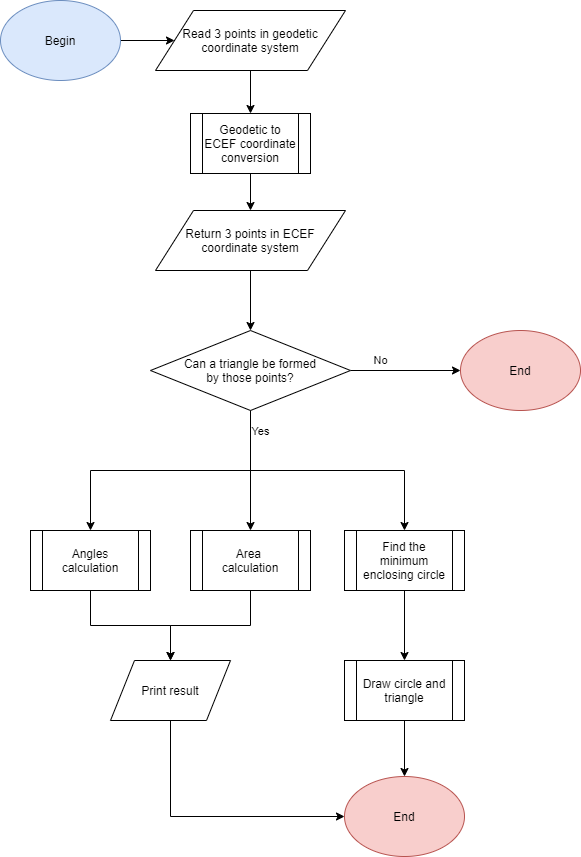

The diagram above was exported from draw.io. Its source (the exported page's mxGraphModel, read from the mxfile embedded in the PNG):
<mxGraphModel dx="912" dy="784" grid="1" gridSize="10" guides="1" tooltips="1" connect="1" arrows="1" fold="1" page="1" pageScale="1" pageWidth="827" pageHeight="1169" math="0" shadow="0">
  <root>
    <mxCell id="WIyWlLk6GJQsqaUBKTNV-0" />
    <mxCell id="WIyWlLk6GJQsqaUBKTNV-1" parent="WIyWlLk6GJQsqaUBKTNV-0" />
    <mxCell id="OqxKNu6fic2LtU3GEoFX-22" style="edgeStyle=orthogonalEdgeStyle;rounded=0;orthogonalLoop=1;jettySize=auto;html=1;entryX=0.5;entryY=0;entryDx=0;entryDy=0;" edge="1" parent="WIyWlLk6GJQsqaUBKTNV-1" source="OqxKNu6fic2LtU3GEoFX-0" target="OqxKNu6fic2LtU3GEoFX-21">
      <mxGeometry relative="1" as="geometry" />
    </mxCell>
    <mxCell id="OqxKNu6fic2LtU3GEoFX-0" value="Geodetic to ECEF coordinate conversion" style="shape=process;whiteSpace=wrap;html=1;backgroundOutline=1;" vertex="1" parent="WIyWlLk6GJQsqaUBKTNV-1">
      <mxGeometry x="250" y="243" width="120" height="60" as="geometry" />
    </mxCell>
    <mxCell id="OqxKNu6fic2LtU3GEoFX-11" value="No" style="edgeStyle=orthogonalEdgeStyle;rounded=0;orthogonalLoop=1;jettySize=auto;html=1;entryX=0;entryY=0.5;entryDx=0;entryDy=0;" edge="1" parent="WIyWlLk6GJQsqaUBKTNV-1" source="OqxKNu6fic2LtU3GEoFX-1" target="OqxKNu6fic2LtU3GEoFX-8">
      <mxGeometry x="-0.4545" y="10" relative="1" as="geometry">
        <mxPoint as="offset" />
      </mxGeometry>
    </mxCell>
    <mxCell id="OqxKNu6fic2LtU3GEoFX-13" style="edgeStyle=orthogonalEdgeStyle;rounded=0;orthogonalLoop=1;jettySize=auto;html=1;entryX=0.5;entryY=0;entryDx=0;entryDy=0;" edge="1" parent="WIyWlLk6GJQsqaUBKTNV-1" source="OqxKNu6fic2LtU3GEoFX-1" target="OqxKNu6fic2LtU3GEoFX-3">
      <mxGeometry relative="1" as="geometry" />
    </mxCell>
    <mxCell id="OqxKNu6fic2LtU3GEoFX-14" style="edgeStyle=orthogonalEdgeStyle;rounded=0;orthogonalLoop=1;jettySize=auto;html=1;entryX=0.5;entryY=0;entryDx=0;entryDy=0;" edge="1" parent="WIyWlLk6GJQsqaUBKTNV-1" source="OqxKNu6fic2LtU3GEoFX-1" target="OqxKNu6fic2LtU3GEoFX-4">
      <mxGeometry relative="1" as="geometry" />
    </mxCell>
    <mxCell id="OqxKNu6fic2LtU3GEoFX-15" value="Yes" style="edgeStyle=orthogonalEdgeStyle;rounded=0;orthogonalLoop=1;jettySize=auto;html=1;entryX=0.5;entryY=0;entryDx=0;entryDy=0;" edge="1" parent="WIyWlLk6GJQsqaUBKTNV-1" source="OqxKNu6fic2LtU3GEoFX-1" target="OqxKNu6fic2LtU3GEoFX-5">
      <mxGeometry x="-0.8462" y="10" relative="1" as="geometry">
        <mxPoint as="offset" />
      </mxGeometry>
    </mxCell>
    <mxCell id="OqxKNu6fic2LtU3GEoFX-1" value="Can a triangle&amp;nbsp;be formed&lt;br&gt;by those points?" style="rhombus;whiteSpace=wrap;html=1;" vertex="1" parent="WIyWlLk6GJQsqaUBKTNV-1">
      <mxGeometry x="210" y="460" width="200" height="80" as="geometry" />
    </mxCell>
    <mxCell id="OqxKNu6fic2LtU3GEoFX-20" style="edgeStyle=orthogonalEdgeStyle;rounded=0;orthogonalLoop=1;jettySize=auto;html=1;entryX=0.5;entryY=0;entryDx=0;entryDy=0;" edge="1" parent="WIyWlLk6GJQsqaUBKTNV-1" source="OqxKNu6fic2LtU3GEoFX-2" target="OqxKNu6fic2LtU3GEoFX-0">
      <mxGeometry relative="1" as="geometry" />
    </mxCell>
    <mxCell id="OqxKNu6fic2LtU3GEoFX-2" value="Read 3 points in geodetic coordinate system" style="shape=parallelogram;perimeter=parallelogramPerimeter;whiteSpace=wrap;html=1;" vertex="1" parent="WIyWlLk6GJQsqaUBKTNV-1">
      <mxGeometry x="215" y="140" width="190" height="60" as="geometry" />
    </mxCell>
    <mxCell id="OqxKNu6fic2LtU3GEoFX-33" style="edgeStyle=orthogonalEdgeStyle;rounded=0;orthogonalLoop=1;jettySize=auto;html=1;entryX=0.5;entryY=0;entryDx=0;entryDy=0;" edge="1" parent="WIyWlLk6GJQsqaUBKTNV-1" source="OqxKNu6fic2LtU3GEoFX-3" target="OqxKNu6fic2LtU3GEoFX-32">
      <mxGeometry relative="1" as="geometry" />
    </mxCell>
    <mxCell id="OqxKNu6fic2LtU3GEoFX-3" value="Angles calculation" style="shape=process;whiteSpace=wrap;html=1;backgroundOutline=1;" vertex="1" parent="WIyWlLk6GJQsqaUBKTNV-1">
      <mxGeometry x="90" y="660" width="120" height="60" as="geometry" />
    </mxCell>
    <mxCell id="OqxKNu6fic2LtU3GEoFX-34" style="edgeStyle=orthogonalEdgeStyle;rounded=0;orthogonalLoop=1;jettySize=auto;html=1;entryX=0.5;entryY=0;entryDx=0;entryDy=0;" edge="1" parent="WIyWlLk6GJQsqaUBKTNV-1" source="OqxKNu6fic2LtU3GEoFX-4" target="OqxKNu6fic2LtU3GEoFX-32">
      <mxGeometry relative="1" as="geometry" />
    </mxCell>
    <mxCell id="OqxKNu6fic2LtU3GEoFX-4" value="Area &lt;br&gt;calculation" style="shape=process;whiteSpace=wrap;html=1;backgroundOutline=1;" vertex="1" parent="WIyWlLk6GJQsqaUBKTNV-1">
      <mxGeometry x="250" y="660" width="120" height="60" as="geometry" />
    </mxCell>
    <mxCell id="OqxKNu6fic2LtU3GEoFX-26" style="edgeStyle=orthogonalEdgeStyle;rounded=0;orthogonalLoop=1;jettySize=auto;html=1;entryX=0.5;entryY=0;entryDx=0;entryDy=0;" edge="1" parent="WIyWlLk6GJQsqaUBKTNV-1" source="OqxKNu6fic2LtU3GEoFX-5" target="OqxKNu6fic2LtU3GEoFX-16">
      <mxGeometry relative="1" as="geometry" />
    </mxCell>
    <mxCell id="OqxKNu6fic2LtU3GEoFX-5" value="Find the minimum enclosing circle" style="shape=process;whiteSpace=wrap;html=1;backgroundOutline=1;" vertex="1" parent="WIyWlLk6GJQsqaUBKTNV-1">
      <mxGeometry x="404" y="660" width="120" height="60" as="geometry" />
    </mxCell>
    <mxCell id="OqxKNu6fic2LtU3GEoFX-8" value="End" style="ellipse;whiteSpace=wrap;html=1;fillColor=#f8cecc;strokeColor=#b85450;" vertex="1" parent="WIyWlLk6GJQsqaUBKTNV-1">
      <mxGeometry x="520" y="460" width="120" height="80" as="geometry" />
    </mxCell>
    <mxCell id="OqxKNu6fic2LtU3GEoFX-25" style="edgeStyle=orthogonalEdgeStyle;rounded=0;orthogonalLoop=1;jettySize=auto;html=1;entryX=0.5;entryY=0;entryDx=0;entryDy=0;" edge="1" parent="WIyWlLk6GJQsqaUBKTNV-1" source="OqxKNu6fic2LtU3GEoFX-16" target="OqxKNu6fic2LtU3GEoFX-24">
      <mxGeometry relative="1" as="geometry" />
    </mxCell>
    <mxCell id="OqxKNu6fic2LtU3GEoFX-16" value="Draw circle and triangle" style="shape=process;whiteSpace=wrap;html=1;backgroundOutline=1;" vertex="1" parent="WIyWlLk6GJQsqaUBKTNV-1">
      <mxGeometry x="404" y="790" width="120" height="60" as="geometry" />
    </mxCell>
    <mxCell id="OqxKNu6fic2LtU3GEoFX-23" style="edgeStyle=orthogonalEdgeStyle;rounded=0;orthogonalLoop=1;jettySize=auto;html=1;entryX=0.5;entryY=0;entryDx=0;entryDy=0;" edge="1" parent="WIyWlLk6GJQsqaUBKTNV-1" source="OqxKNu6fic2LtU3GEoFX-21" target="OqxKNu6fic2LtU3GEoFX-1">
      <mxGeometry relative="1" as="geometry" />
    </mxCell>
    <mxCell id="OqxKNu6fic2LtU3GEoFX-21" value="Return 3 points in ECEF&lt;br&gt;coordinate system" style="shape=parallelogram;perimeter=parallelogramPerimeter;whiteSpace=wrap;html=1;" vertex="1" parent="WIyWlLk6GJQsqaUBKTNV-1">
      <mxGeometry x="215" y="340" width="190" height="60" as="geometry" />
    </mxCell>
    <mxCell id="OqxKNu6fic2LtU3GEoFX-24" value="End" style="ellipse;whiteSpace=wrap;html=1;fillColor=#f8cecc;strokeColor=#b85450;" vertex="1" parent="WIyWlLk6GJQsqaUBKTNV-1">
      <mxGeometry x="404" y="906" width="120" height="80" as="geometry" />
    </mxCell>
    <mxCell id="1qEVYu6TvNMgqtgZcOGG-0" style="edgeStyle=orthogonalEdgeStyle;rounded=0;orthogonalLoop=1;jettySize=auto;html=1;entryX=0;entryY=0.5;entryDx=0;entryDy=0;" edge="1" parent="WIyWlLk6GJQsqaUBKTNV-1" source="OqxKNu6fic2LtU3GEoFX-32" target="OqxKNu6fic2LtU3GEoFX-24">
      <mxGeometry relative="1" as="geometry">
        <Array as="points">
          <mxPoint x="230" y="946" />
        </Array>
      </mxGeometry>
    </mxCell>
    <mxCell id="OqxKNu6fic2LtU3GEoFX-32" value="Print result" style="shape=parallelogram;perimeter=parallelogramPerimeter;whiteSpace=wrap;html=1;" vertex="1" parent="WIyWlLk6GJQsqaUBKTNV-1">
      <mxGeometry x="170" y="790" width="120" height="60" as="geometry" />
    </mxCell>
    <mxCell id="OqxKNu6fic2LtU3GEoFX-38" style="edgeStyle=orthogonalEdgeStyle;rounded=0;orthogonalLoop=1;jettySize=auto;html=1;entryX=0;entryY=0.5;entryDx=0;entryDy=0;" edge="1" parent="WIyWlLk6GJQsqaUBKTNV-1" source="OqxKNu6fic2LtU3GEoFX-37" target="OqxKNu6fic2LtU3GEoFX-2">
      <mxGeometry relative="1" as="geometry" />
    </mxCell>
    <mxCell id="OqxKNu6fic2LtU3GEoFX-37" value="Begin" style="ellipse;whiteSpace=wrap;html=1;fillColor=#dae8fc;strokeColor=#6c8ebf;" vertex="1" parent="WIyWlLk6GJQsqaUBKTNV-1">
      <mxGeometry x="60" y="130" width="120" height="80" as="geometry" />
    </mxCell>
  </root>
</mxGraphModel>